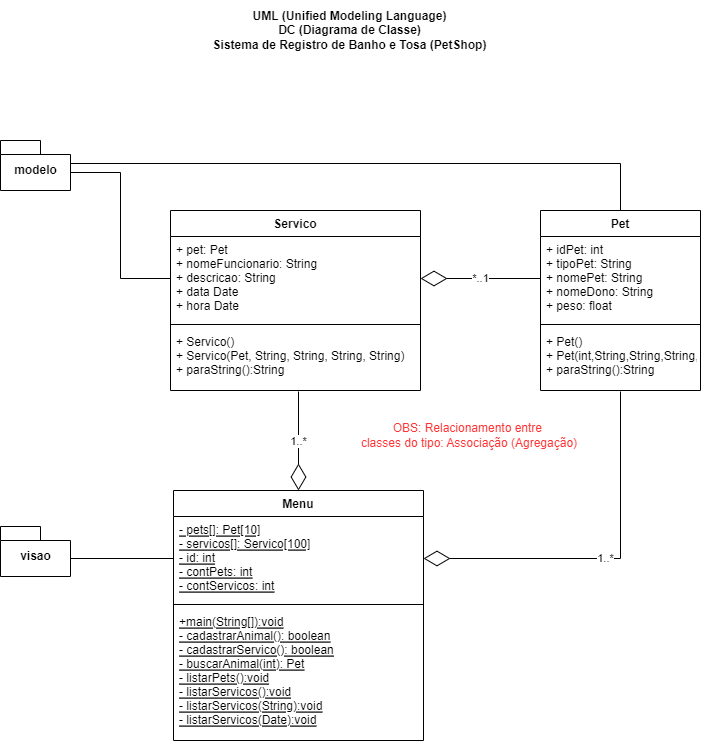

The diagram above was exported from draw.io. Its source (the exported page's mxGraphModel, read from the mxfile embedded in the PNG):
<mxGraphModel dx="1102" dy="525" grid="1" gridSize="10" guides="1" tooltips="1" connect="1" arrows="1" fold="1" page="1" pageScale="1" pageWidth="827" pageHeight="1169" math="0" shadow="0">
  <root>
    <mxCell id="0" />
    <mxCell id="1" parent="0" />
    <mxCell id="DxOVNd5JoImwXUD2-sg_-21" style="edgeStyle=orthogonalEdgeStyle;rounded=0;orthogonalLoop=1;jettySize=auto;html=1;exitX=0.5;exitY=0;exitDx=0;exitDy=0;entryX=0;entryY=0;entryDx=70;entryDy=23;entryPerimeter=0;fontColor=#FF3333;endArrow=none;endFill=0;" edge="1" parent="1" source="DxOVNd5JoImwXUD2-sg_-1" target="DxOVNd5JoImwXUD2-sg_-9">
      <mxGeometry relative="1" as="geometry" />
    </mxCell>
    <mxCell id="DxOVNd5JoImwXUD2-sg_-1" value="Pet" style="swimlane;fontStyle=1;align=center;verticalAlign=top;childLayout=stackLayout;horizontal=1;startSize=26;horizontalStack=0;resizeParent=1;resizeParentMax=0;resizeLast=0;collapsible=1;marginBottom=0;" vertex="1" parent="1">
      <mxGeometry x="604" y="260" width="160" height="180" as="geometry" />
    </mxCell>
    <mxCell id="DxOVNd5JoImwXUD2-sg_-2" value="+ idPet: int&#10;+ tipoPet: String&#10;+ nomePet: String&#10;+ nomeDono: String&#10;+ peso: float" style="text;strokeColor=none;fillColor=none;align=left;verticalAlign=top;spacingLeft=4;spacingRight=4;overflow=hidden;rotatable=0;points=[[0,0.5],[1,0.5]];portConstraint=eastwest;" vertex="1" parent="DxOVNd5JoImwXUD2-sg_-1">
      <mxGeometry y="26" width="160" height="84" as="geometry" />
    </mxCell>
    <mxCell id="DxOVNd5JoImwXUD2-sg_-3" value="" style="line;strokeWidth=1;fillColor=none;align=left;verticalAlign=middle;spacingTop=-1;spacingLeft=3;spacingRight=3;rotatable=0;labelPosition=right;points=[];portConstraint=eastwest;" vertex="1" parent="DxOVNd5JoImwXUD2-sg_-1">
      <mxGeometry y="110" width="160" height="8" as="geometry" />
    </mxCell>
    <mxCell id="DxOVNd5JoImwXUD2-sg_-4" value="+ Pet()&#10;+ Pet(int,String,String,String,float)&#10;+ paraString():String" style="text;strokeColor=none;fillColor=none;align=left;verticalAlign=top;spacingLeft=4;spacingRight=4;overflow=hidden;rotatable=0;points=[[0,0.5],[1,0.5]];portConstraint=eastwest;" vertex="1" parent="DxOVNd5JoImwXUD2-sg_-1">
      <mxGeometry y="118" width="160" height="62" as="geometry" />
    </mxCell>
    <mxCell id="DxOVNd5JoImwXUD2-sg_-5" value="Servico" style="swimlane;fontStyle=1;align=center;verticalAlign=top;childLayout=stackLayout;horizontal=1;startSize=26;horizontalStack=0;resizeParent=1;resizeParentMax=0;resizeLast=0;collapsible=1;marginBottom=0;" vertex="1" parent="1">
      <mxGeometry x="234" y="260" width="250" height="180" as="geometry" />
    </mxCell>
    <mxCell id="DxOVNd5JoImwXUD2-sg_-6" value="+ pet: Pet&#10;+ nomeFuncionario: String&#10;+ descricao: String&#10;+ data Date&#10;+ hora Date" style="text;strokeColor=none;fillColor=none;align=left;verticalAlign=top;spacingLeft=4;spacingRight=4;overflow=hidden;rotatable=0;points=[[0,0.5],[1,0.5]];portConstraint=eastwest;" vertex="1" parent="DxOVNd5JoImwXUD2-sg_-5">
      <mxGeometry y="26" width="250" height="84" as="geometry" />
    </mxCell>
    <mxCell id="DxOVNd5JoImwXUD2-sg_-7" value="" style="line;strokeWidth=1;fillColor=none;align=left;verticalAlign=middle;spacingTop=-1;spacingLeft=3;spacingRight=3;rotatable=0;labelPosition=right;points=[];portConstraint=eastwest;" vertex="1" parent="DxOVNd5JoImwXUD2-sg_-5">
      <mxGeometry y="110" width="250" height="8" as="geometry" />
    </mxCell>
    <mxCell id="DxOVNd5JoImwXUD2-sg_-8" value="+ Servico()&#10;+ Servico(Pet, String, String, String, String)&#10;+ paraString():String" style="text;strokeColor=none;fillColor=none;align=left;verticalAlign=top;spacingLeft=4;spacingRight=4;overflow=hidden;rotatable=0;points=[[0,0.5],[1,0.5]];portConstraint=eastwest;" vertex="1" parent="DxOVNd5JoImwXUD2-sg_-5">
      <mxGeometry y="118" width="250" height="62" as="geometry" />
    </mxCell>
    <mxCell id="DxOVNd5JoImwXUD2-sg_-9" value="modelo" style="shape=folder;fontStyle=1;spacingTop=10;tabWidth=40;tabHeight=14;tabPosition=left;html=1;" vertex="1" parent="1">
      <mxGeometry x="64" y="190" width="70" height="50" as="geometry" />
    </mxCell>
    <mxCell id="DxOVNd5JoImwXUD2-sg_-10" value="visao" style="shape=folder;fontStyle=1;spacingTop=10;tabWidth=40;tabHeight=14;tabPosition=left;html=1;" vertex="1" parent="1">
      <mxGeometry x="64" y="576" width="70" height="50" as="geometry" />
    </mxCell>
    <mxCell id="DxOVNd5JoImwXUD2-sg_-11" value="*..1" style="endArrow=diamondThin;endFill=0;endSize=24;html=1;rounded=0;exitX=0;exitY=0.5;exitDx=0;exitDy=0;entryX=1;entryY=0.5;entryDx=0;entryDy=0;" edge="1" parent="1" source="DxOVNd5JoImwXUD2-sg_-2" target="DxOVNd5JoImwXUD2-sg_-6">
      <mxGeometry width="160" relative="1" as="geometry">
        <mxPoint x="334" y="440" as="sourcePoint" />
        <mxPoint x="494" y="440" as="targetPoint" />
      </mxGeometry>
    </mxCell>
    <mxCell id="DxOVNd5JoImwXUD2-sg_-12" value="Menu" style="swimlane;fontStyle=1;align=center;verticalAlign=top;childLayout=stackLayout;horizontal=1;startSize=26;horizontalStack=0;resizeParent=1;resizeParentMax=0;resizeLast=0;collapsible=1;marginBottom=0;" vertex="1" parent="1">
      <mxGeometry x="237" y="540" width="250" height="250" as="geometry" />
    </mxCell>
    <mxCell id="DxOVNd5JoImwXUD2-sg_-13" value="- pets[]: Pet[10]&#10;- servicos[]: Servico[100]&#10;- id: int&#10;- contPets: int&#10;- contServicos: int" style="text;strokeColor=none;fillColor=none;align=left;verticalAlign=top;spacingLeft=4;spacingRight=4;overflow=hidden;rotatable=0;points=[[0,0.5],[1,0.5]];portConstraint=eastwest;fontStyle=4" vertex="1" parent="DxOVNd5JoImwXUD2-sg_-12">
      <mxGeometry y="26" width="250" height="84" as="geometry" />
    </mxCell>
    <mxCell id="DxOVNd5JoImwXUD2-sg_-14" value="" style="line;strokeWidth=1;fillColor=none;align=left;verticalAlign=middle;spacingTop=-1;spacingLeft=3;spacingRight=3;rotatable=0;labelPosition=right;points=[];portConstraint=eastwest;" vertex="1" parent="DxOVNd5JoImwXUD2-sg_-12">
      <mxGeometry y="110" width="250" height="8" as="geometry" />
    </mxCell>
    <mxCell id="DxOVNd5JoImwXUD2-sg_-15" value="+main(String[]):void&#10;- cadastrarAnimal(): boolean&#10;- cadastrarServico(): boolean&#10;- buscarAnimal(int): Pet&#10;- listarPets():void&#10;- listarServicos():void&#10;- listarServicos(String):void&#10;- listarServicos(Date):void" style="text;strokeColor=none;fillColor=none;align=left;verticalAlign=top;spacingLeft=4;spacingRight=4;overflow=hidden;rotatable=0;points=[[0,0.5],[1,0.5]];portConstraint=eastwest;fontStyle=4" vertex="1" parent="DxOVNd5JoImwXUD2-sg_-12">
      <mxGeometry y="118" width="250" height="132" as="geometry" />
    </mxCell>
    <mxCell id="DxOVNd5JoImwXUD2-sg_-16" value="1..*" style="endArrow=diamondThin;endFill=0;endSize=24;html=1;rounded=0;exitX=0.512;exitY=1.016;exitDx=0;exitDy=0;entryX=0.5;entryY=0;entryDx=0;entryDy=0;exitPerimeter=0;" edge="1" parent="1" source="DxOVNd5JoImwXUD2-sg_-8" target="DxOVNd5JoImwXUD2-sg_-12">
      <mxGeometry width="160" relative="1" as="geometry">
        <mxPoint x="614" y="338" as="sourcePoint" />
        <mxPoint x="494" y="338" as="targetPoint" />
      </mxGeometry>
    </mxCell>
    <mxCell id="DxOVNd5JoImwXUD2-sg_-17" value="1..*" style="endArrow=diamondThin;endFill=0;endSize=24;html=1;rounded=0;exitX=0.5;exitY=1.016;exitDx=0;exitDy=0;entryX=1;entryY=0.5;entryDx=0;entryDy=0;exitPerimeter=0;edgeStyle=orthogonalEdgeStyle;" edge="1" parent="1" source="DxOVNd5JoImwXUD2-sg_-4" target="DxOVNd5JoImwXUD2-sg_-13">
      <mxGeometry width="160" relative="1" as="geometry">
        <mxPoint x="372" y="450.99199999999996" as="sourcePoint" />
        <mxPoint x="372" y="550" as="targetPoint" />
      </mxGeometry>
    </mxCell>
    <mxCell id="DxOVNd5JoImwXUD2-sg_-18" value="OBS: Relacionamento entre &lt;br&gt;classes do tipo:&amp;nbsp;Associação (Agregação)" style="text;html=1;strokeColor=none;fillColor=none;align=center;verticalAlign=middle;whiteSpace=wrap;rounded=0;fontColor=#FF3333;" vertex="1" parent="1">
      <mxGeometry x="418" y="470" width="230" height="30" as="geometry" />
    </mxCell>
    <mxCell id="DxOVNd5JoImwXUD2-sg_-19" style="edgeStyle=orthogonalEdgeStyle;rounded=0;orthogonalLoop=1;jettySize=auto;html=1;exitX=0;exitY=0.5;exitDx=0;exitDy=0;entryX=0;entryY=0;entryDx=70;entryDy=32;entryPerimeter=0;fontColor=#FF3333;endArrow=none;endFill=0;" edge="1" parent="1" source="DxOVNd5JoImwXUD2-sg_-6" target="DxOVNd5JoImwXUD2-sg_-9">
      <mxGeometry relative="1" as="geometry" />
    </mxCell>
    <mxCell id="DxOVNd5JoImwXUD2-sg_-20" style="edgeStyle=orthogonalEdgeStyle;rounded=0;orthogonalLoop=1;jettySize=auto;html=1;exitX=0;exitY=0.5;exitDx=0;exitDy=0;entryX=0;entryY=0;entryDx=70;entryDy=32;entryPerimeter=0;fontColor=#FF3333;endArrow=none;endFill=0;" edge="1" parent="1" source="DxOVNd5JoImwXUD2-sg_-13" target="DxOVNd5JoImwXUD2-sg_-10">
      <mxGeometry relative="1" as="geometry" />
    </mxCell>
    <mxCell id="DxOVNd5JoImwXUD2-sg_-22" value="UML (Unified Modeling Language)&lt;br&gt;DC (Diagrama de Classe)&lt;br&gt;Sistema de Registro de Banho e Tosa (PetShop)" style="text;html=1;strokeColor=none;fillColor=none;align=center;verticalAlign=middle;whiteSpace=wrap;rounded=0;fontColor=#000000;fontStyle=1" vertex="1" parent="1">
      <mxGeometry x="271" y="50" width="285" height="60" as="geometry" />
    </mxCell>
  </root>
</mxGraphModel>